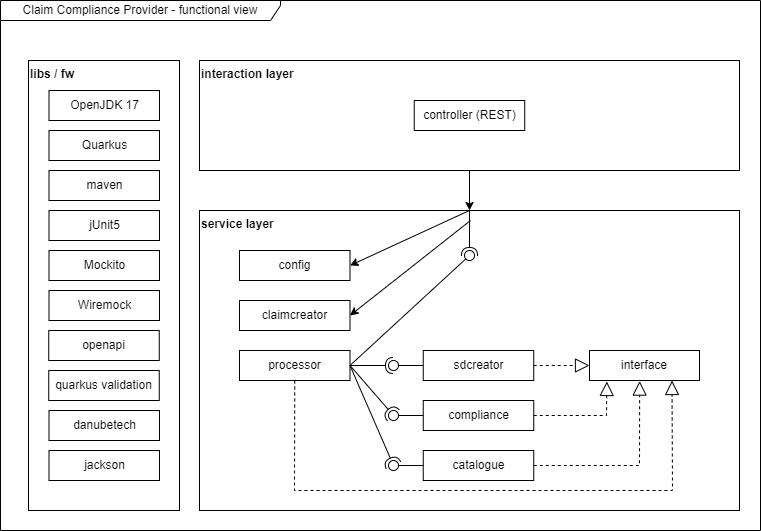

The diagram above was exported from draw.io. Its source (the exported page's mxGraphModel, read from the mxfile embedded in the PNG):
<mxGraphModel dx="1700" dy="1095" grid="1" gridSize="10" guides="1" tooltips="1" connect="1" arrows="1" fold="1" page="1" pageScale="1" pageWidth="827" pageHeight="1169" math="0" shadow="0">
  <root>
    <mxCell id="0" />
    <mxCell id="1" parent="0" />
    <mxCell id="2" value="Claim Compliance Provider - functional view" style="shape=umlFrame;whiteSpace=wrap;html=1;width=280;height=20;swimlaneFillColor=default;" parent="1" vertex="1">
      <mxGeometry x="30" y="170" width="760" height="530" as="geometry" />
    </mxCell>
    <mxCell id="en1B1eeheKBNyq3qtDOE-2" value="libs / fw" style="rounded=0;whiteSpace=wrap;html=1;align=left;verticalAlign=top;fontStyle=1" parent="1" vertex="1">
      <mxGeometry x="58" y="230" width="151" height="450" as="geometry" />
    </mxCell>
    <mxCell id="en1B1eeheKBNyq3qtDOE-3" value="OpenJDK 17" style="rounded=0;whiteSpace=wrap;html=1;" parent="1" vertex="1">
      <mxGeometry x="78.5" y="260" width="110.5" height="30" as="geometry" />
    </mxCell>
    <mxCell id="en1B1eeheKBNyq3qtDOE-4" value="Quarkus" style="rounded=0;whiteSpace=wrap;html=1;" parent="1" vertex="1">
      <mxGeometry x="78.5" y="300" width="110.5" height="30" as="geometry" />
    </mxCell>
    <mxCell id="en1B1eeheKBNyq3qtDOE-5" value="maven" style="rounded=0;whiteSpace=wrap;html=1;" parent="1" vertex="1">
      <mxGeometry x="78.5" y="340" width="110.5" height="30" as="geometry" />
    </mxCell>
    <mxCell id="en1B1eeheKBNyq3qtDOE-6" value="jUnit5" style="rounded=0;whiteSpace=wrap;html=1;" parent="1" vertex="1">
      <mxGeometry x="78.5" y="380" width="110.5" height="30" as="geometry" />
    </mxCell>
    <mxCell id="en1B1eeheKBNyq3qtDOE-7" value="Mockito" style="rounded=0;whiteSpace=wrap;html=1;" parent="1" vertex="1">
      <mxGeometry x="78.5" y="420" width="110.5" height="30" as="geometry" />
    </mxCell>
    <mxCell id="en1B1eeheKBNyq3qtDOE-8" style="edgeStyle=orthogonalEdgeStyle;rounded=0;orthogonalLoop=1;jettySize=auto;html=1;exitX=0.5;exitY=1;exitDx=0;exitDy=0;" parent="1" source="en1B1eeheKBNyq3qtDOE-9" target="en1B1eeheKBNyq3qtDOE-10" edge="1">
      <mxGeometry relative="1" as="geometry" />
    </mxCell>
    <mxCell id="en1B1eeheKBNyq3qtDOE-9" value="interaction layer" style="rounded=0;whiteSpace=wrap;html=1;align=left;verticalAlign=top;fontStyle=1" parent="1" vertex="1">
      <mxGeometry x="229" y="230" width="540" height="110" as="geometry" />
    </mxCell>
    <mxCell id="eb5ilpPI-2cWnSw3V4-v-3" style="rounded=0;orthogonalLoop=1;jettySize=auto;html=1;exitX=0.5;exitY=0;exitDx=0;exitDy=0;entryX=1;entryY=0.5;entryDx=0;entryDy=0;strokeColor=default;" parent="1" source="en1B1eeheKBNyq3qtDOE-10" target="eb5ilpPI-2cWnSw3V4-v-1" edge="1">
      <mxGeometry relative="1" as="geometry" />
    </mxCell>
    <mxCell id="en1B1eeheKBNyq3qtDOE-10" value="service layer" style="rounded=0;whiteSpace=wrap;html=1;align=left;verticalAlign=top;fontStyle=1" parent="1" vertex="1">
      <mxGeometry x="229" y="380" width="540" height="300" as="geometry" />
    </mxCell>
    <mxCell id="en1B1eeheKBNyq3qtDOE-11" value="controller (REST)" style="rounded=0;whiteSpace=wrap;html=1;" parent="1" vertex="1">
      <mxGeometry x="443.75" y="270" width="110.5" height="30" as="geometry" />
    </mxCell>
    <mxCell id="en1B1eeheKBNyq3qtDOE-12" value="processor" style="rounded=0;whiteSpace=wrap;html=1;" parent="1" vertex="1">
      <mxGeometry x="269" y="520" width="110.5" height="30" as="geometry" />
    </mxCell>
    <mxCell id="en1B1eeheKBNyq3qtDOE-14" value="compliance" style="rounded=0;whiteSpace=wrap;html=1;" parent="1" vertex="1">
      <mxGeometry x="452.75" y="570" width="110.5" height="30" as="geometry" />
    </mxCell>
    <mxCell id="en1B1eeheKBNyq3qtDOE-15" value="catalogue" style="rounded=0;whiteSpace=wrap;html=1;" parent="1" vertex="1">
      <mxGeometry x="452.75" y="620" width="110.5" height="30" as="geometry" />
    </mxCell>
    <mxCell id="x-xdPVa1G2Xc64Ks6tsB-4" value="interface" style="rounded=0;whiteSpace=wrap;html=1;" parent="1" vertex="1">
      <mxGeometry x="619" y="520" width="110" height="30" as="geometry" />
    </mxCell>
    <mxCell id="x-xdPVa1G2Xc64Ks6tsB-33" value="" style="rounded=0;orthogonalLoop=1;jettySize=auto;html=1;endArrow=halfCircle;endFill=0;endSize=6;strokeWidth=1;sketch=0;exitX=0.5;exitY=0;exitDx=0;exitDy=0;" parent="1" source="en1B1eeheKBNyq3qtDOE-10" target="x-xdPVa1G2Xc64Ks6tsB-35" edge="1">
      <mxGeometry relative="1" as="geometry">
        <mxPoint x="443.75" y="425" as="sourcePoint" />
      </mxGeometry>
    </mxCell>
    <mxCell id="x-xdPVa1G2Xc64Ks6tsB-34" value="" style="rounded=0;orthogonalLoop=1;jettySize=auto;html=1;endArrow=oval;endFill=0;sketch=0;sourcePerimeterSpacing=0;targetPerimeterSpacing=0;endSize=10;exitX=1;exitY=0.5;exitDx=0;exitDy=0;" parent="1" source="en1B1eeheKBNyq3qtDOE-12" target="x-xdPVa1G2Xc64Ks6tsB-35" edge="1">
      <mxGeometry relative="1" as="geometry">
        <mxPoint x="390" y="645" as="sourcePoint" />
      </mxGeometry>
    </mxCell>
    <mxCell id="x-xdPVa1G2Xc64Ks6tsB-35" value="" style="ellipse;whiteSpace=wrap;html=1;align=center;aspect=fixed;fillColor=none;strokeColor=none;resizable=0;perimeter=centerPerimeter;rotatable=0;allowArrows=0;points=[];outlineConnect=1;" parent="1" vertex="1">
      <mxGeometry x="494" y="420" width="10" height="10" as="geometry" />
    </mxCell>
    <mxCell id="x-xdPVa1G2Xc64Ks6tsB-36" value="" style="rounded=0;orthogonalLoop=1;jettySize=auto;html=1;endArrow=halfCircle;endFill=0;endSize=6;strokeWidth=1;sketch=0;exitX=1;exitY=0.5;exitDx=0;exitDy=0;" parent="1" source="en1B1eeheKBNyq3qtDOE-12" target="x-xdPVa1G2Xc64Ks6tsB-38" edge="1">
      <mxGeometry relative="1" as="geometry">
        <mxPoint x="439" y="715" as="sourcePoint" />
      </mxGeometry>
    </mxCell>
    <mxCell id="x-xdPVa1G2Xc64Ks6tsB-37" value="" style="rounded=0;orthogonalLoop=1;jettySize=auto;html=1;endArrow=oval;endFill=0;sketch=0;sourcePerimeterSpacing=0;targetPerimeterSpacing=0;endSize=10;exitX=0;exitY=0.5;exitDx=0;exitDy=0;" parent="1" source="en1B1eeheKBNyq3qtDOE-13" target="x-xdPVa1G2Xc64Ks6tsB-38" edge="1">
      <mxGeometry relative="1" as="geometry">
        <mxPoint x="399" y="715" as="sourcePoint" />
      </mxGeometry>
    </mxCell>
    <mxCell id="x-xdPVa1G2Xc64Ks6tsB-38" value="" style="ellipse;whiteSpace=wrap;html=1;align=center;aspect=fixed;fillColor=none;strokeColor=none;resizable=0;perimeter=centerPerimeter;rotatable=0;allowArrows=0;points=[];outlineConnect=1;" parent="1" vertex="1">
      <mxGeometry x="418" y="530" width="10" height="10" as="geometry" />
    </mxCell>
    <mxCell id="x-xdPVa1G2Xc64Ks6tsB-39" value="" style="rounded=0;orthogonalLoop=1;jettySize=auto;html=1;endArrow=halfCircle;endFill=0;endSize=6;strokeWidth=1;sketch=0;exitX=1;exitY=0.5;exitDx=0;exitDy=0;" parent="1" source="en1B1eeheKBNyq3qtDOE-12" target="x-xdPVa1G2Xc64Ks6tsB-41" edge="1">
      <mxGeometry relative="1" as="geometry">
        <mxPoint x="439" y="715" as="sourcePoint" />
      </mxGeometry>
    </mxCell>
    <mxCell id="x-xdPVa1G2Xc64Ks6tsB-40" value="" style="rounded=0;orthogonalLoop=1;jettySize=auto;html=1;endArrow=oval;endFill=0;sketch=0;sourcePerimeterSpacing=0;targetPerimeterSpacing=0;endSize=10;exitX=0;exitY=0.5;exitDx=0;exitDy=0;" parent="1" source="en1B1eeheKBNyq3qtDOE-14" target="x-xdPVa1G2Xc64Ks6tsB-41" edge="1">
      <mxGeometry relative="1" as="geometry">
        <mxPoint x="459" y="580" as="sourcePoint" />
      </mxGeometry>
    </mxCell>
    <mxCell id="x-xdPVa1G2Xc64Ks6tsB-41" value="" style="ellipse;whiteSpace=wrap;html=1;align=center;aspect=fixed;fillColor=none;strokeColor=none;resizable=0;perimeter=centerPerimeter;rotatable=0;allowArrows=0;points=[];outlineConnect=1;" parent="1" vertex="1">
      <mxGeometry x="418" y="580" width="10" height="10" as="geometry" />
    </mxCell>
    <mxCell id="x-xdPVa1G2Xc64Ks6tsB-42" value="" style="rounded=0;orthogonalLoop=1;jettySize=auto;html=1;endArrow=halfCircle;endFill=0;endSize=6;strokeWidth=1;sketch=0;exitX=1;exitY=0.5;exitDx=0;exitDy=0;" parent="1" source="en1B1eeheKBNyq3qtDOE-12" target="x-xdPVa1G2Xc64Ks6tsB-44" edge="1">
      <mxGeometry relative="1" as="geometry">
        <mxPoint x="439" y="715" as="sourcePoint" />
      </mxGeometry>
    </mxCell>
    <mxCell id="x-xdPVa1G2Xc64Ks6tsB-43" value="" style="rounded=0;orthogonalLoop=1;jettySize=auto;html=1;endArrow=oval;endFill=0;sketch=0;sourcePerimeterSpacing=0;targetPerimeterSpacing=0;endSize=10;exitX=0;exitY=0.5;exitDx=0;exitDy=0;" parent="1" source="en1B1eeheKBNyq3qtDOE-15" target="x-xdPVa1G2Xc64Ks6tsB-44" edge="1">
      <mxGeometry relative="1" as="geometry">
        <mxPoint x="399" y="715" as="sourcePoint" />
      </mxGeometry>
    </mxCell>
    <mxCell id="x-xdPVa1G2Xc64Ks6tsB-44" value="" style="ellipse;whiteSpace=wrap;html=1;align=center;aspect=fixed;fillColor=none;strokeColor=none;resizable=0;perimeter=centerPerimeter;rotatable=0;allowArrows=0;points=[];outlineConnect=1;" parent="1" vertex="1">
      <mxGeometry x="418" y="630" width="10" height="10" as="geometry" />
    </mxCell>
    <mxCell id="x-xdPVa1G2Xc64Ks6tsB-46" value="" style="endArrow=block;dashed=1;endFill=0;endSize=12;html=1;rounded=0;exitX=1;exitY=0.5;exitDx=0;exitDy=0;entryX=0;entryY=0.5;entryDx=0;entryDy=0;" parent="1" source="en1B1eeheKBNyq3qtDOE-13" target="x-xdPVa1G2Xc64Ks6tsB-4" edge="1">
      <mxGeometry width="160" relative="1" as="geometry">
        <mxPoint x="339" y="720" as="sourcePoint" />
        <mxPoint x="649" y="490" as="targetPoint" />
      </mxGeometry>
    </mxCell>
    <mxCell id="x-xdPVa1G2Xc64Ks6tsB-47" value="" style="endArrow=block;dashed=1;endFill=0;endSize=12;html=1;rounded=0;exitX=0.5;exitY=1;exitDx=0;exitDy=0;entryX=0.75;entryY=1;entryDx=0;entryDy=0;" parent="1" source="en1B1eeheKBNyq3qtDOE-12" target="x-xdPVa1G2Xc64Ks6tsB-4" edge="1">
      <mxGeometry width="160" relative="1" as="geometry">
        <mxPoint x="329" y="560" as="sourcePoint" />
        <mxPoint x="716" y="540" as="targetPoint" />
        <Array as="points">
          <mxPoint x="324" y="660" />
          <mxPoint x="702" y="660" />
        </Array>
      </mxGeometry>
    </mxCell>
    <mxCell id="x-xdPVa1G2Xc64Ks6tsB-48" value="" style="endArrow=block;dashed=1;endFill=0;endSize=12;html=1;rounded=0;exitX=1;exitY=0.5;exitDx=0;exitDy=0;entryX=0.158;entryY=1.033;entryDx=0;entryDy=0;entryPerimeter=0;" parent="1" source="en1B1eeheKBNyq3qtDOE-14" target="x-xdPVa1G2Xc64Ks6tsB-4" edge="1">
      <mxGeometry width="160" relative="1" as="geometry">
        <mxPoint x="339" y="720" as="sourcePoint" />
        <mxPoint x="499" y="720" as="targetPoint" />
        <Array as="points">
          <mxPoint x="636" y="585" />
        </Array>
      </mxGeometry>
    </mxCell>
    <mxCell id="x-xdPVa1G2Xc64Ks6tsB-49" value="" style="endArrow=block;dashed=1;endFill=0;endSize=12;html=1;rounded=0;exitX=1;exitY=0.5;exitDx=0;exitDy=0;entryX=0.456;entryY=1.019;entryDx=0;entryDy=0;entryPerimeter=0;" parent="1" source="en1B1eeheKBNyq3qtDOE-15" target="x-xdPVa1G2Xc64Ks6tsB-4" edge="1">
      <mxGeometry width="160" relative="1" as="geometry">
        <mxPoint x="539" y="625" as="sourcePoint" />
        <mxPoint x="677.75" y="550" as="targetPoint" />
        <Array as="points">
          <mxPoint x="669" y="635" />
        </Array>
      </mxGeometry>
    </mxCell>
    <mxCell id="eb5ilpPI-2cWnSw3V4-v-1" value="config" style="rounded=0;whiteSpace=wrap;html=1;" parent="1" vertex="1">
      <mxGeometry x="269" y="420" width="110.5" height="30" as="geometry" />
    </mxCell>
    <mxCell id="eb5ilpPI-2cWnSw3V4-v-2" value="claimcreator" style="rounded=0;whiteSpace=wrap;html=1;" parent="1" vertex="1">
      <mxGeometry x="269" y="470" width="110.5" height="30" as="geometry" />
    </mxCell>
    <mxCell id="eb5ilpPI-2cWnSw3V4-v-4" style="rounded=0;orthogonalLoop=1;jettySize=auto;html=1;exitX=0.5;exitY=0;exitDx=0;exitDy=0;entryX=1;entryY=0.5;entryDx=0;entryDy=0;" parent="1" source="en1B1eeheKBNyq3qtDOE-10" target="eb5ilpPI-2cWnSw3V4-v-1" edge="1">
      <mxGeometry relative="1" as="geometry">
        <mxPoint x="509" y="350" as="sourcePoint" />
        <mxPoint x="509" y="400" as="targetPoint" />
      </mxGeometry>
    </mxCell>
    <mxCell id="eb5ilpPI-2cWnSw3V4-v-5" style="rounded=0;orthogonalLoop=1;jettySize=auto;html=1;entryX=1;entryY=0.5;entryDx=0;entryDy=0;" parent="1" target="eb5ilpPI-2cWnSw3V4-v-2" edge="1">
      <mxGeometry relative="1" as="geometry">
        <mxPoint x="500" y="390" as="sourcePoint" />
        <mxPoint x="389.5" y="455" as="targetPoint" />
      </mxGeometry>
    </mxCell>
    <mxCell id="eb5ilpPI-2cWnSw3V4-v-6" value="Wiremock" style="rounded=0;whiteSpace=wrap;html=1;" parent="1" vertex="1">
      <mxGeometry x="78.5" y="460" width="110.5" height="30" as="geometry" />
    </mxCell>
    <mxCell id="eb5ilpPI-2cWnSw3V4-v-7" value="openapi" style="rounded=0;whiteSpace=wrap;html=1;" parent="1" vertex="1">
      <mxGeometry x="78.25" y="500" width="110.5" height="30" as="geometry" />
    </mxCell>
    <mxCell id="eb5ilpPI-2cWnSw3V4-v-8" value="quarkus validation" style="rounded=0;whiteSpace=wrap;html=1;" parent="1" vertex="1">
      <mxGeometry x="78.25" y="540" width="110.5" height="30" as="geometry" />
    </mxCell>
    <mxCell id="eb5ilpPI-2cWnSw3V4-v-9" value="danubetech" style="rounded=0;whiteSpace=wrap;html=1;" parent="1" vertex="1">
      <mxGeometry x="78.5" y="580" width="110.5" height="30" as="geometry" />
    </mxCell>
    <mxCell id="eb5ilpPI-2cWnSw3V4-v-10" value="jackson" style="rounded=0;whiteSpace=wrap;html=1;" parent="1" vertex="1">
      <mxGeometry x="78.5" y="620" width="110.5" height="30" as="geometry" />
    </mxCell>
    <mxCell id="en1B1eeheKBNyq3qtDOE-13" value="sdcreator" style="rounded=0;whiteSpace=wrap;html=1;" parent="1" vertex="1">
      <mxGeometry x="452.75" y="520" width="110.5" height="30" as="geometry" />
    </mxCell>
  </root>
</mxGraphModel>